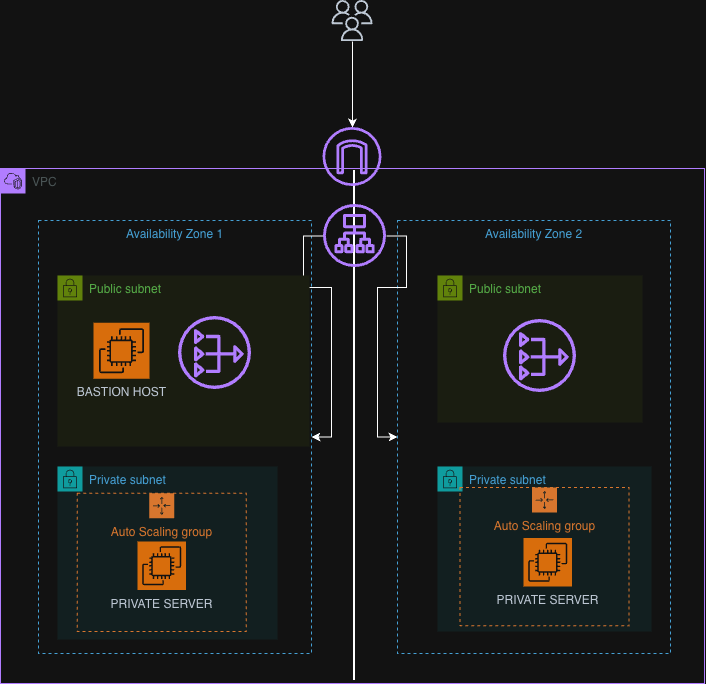

The diagram above was exported from draw.io. Its source (the exported page's mxGraphModel, read from the mxfile embedded in the PNG):
<mxGraphModel dx="964" dy="755" grid="0" gridSize="10" guides="1" tooltips="1" connect="1" arrows="1" fold="1" page="1" pageScale="1" pageWidth="850" pageHeight="1100" math="0" shadow="0">
  <root>
    <mxCell id="0" />
    <mxCell id="1" parent="0" />
    <mxCell id="Ehz07Fl8WUbGiW1nYmNh-5" parent="1" style="points=[[0,0],[0.25,0],[0.5,0],[0.75,0],[1,0],[1,0.25],[1,0.5],[1,0.75],[1,1],[0.75,1],[0.5,1],[0.25,1],[0,1],[0,0.75],[0,0.5],[0,0.25]];outlineConnect=0;gradientColor=none;html=1;whiteSpace=wrap;fontSize=12;fontStyle=0;container=1;pointerEvents=0;collapsible=0;recursiveResize=0;shape=mxgraph.aws4.group;grIcon=mxgraph.aws4.group_vpc2;strokeColor=#8C4FFF;fillColor=none;verticalAlign=top;align=left;spacingLeft=30;fontColor=#AAB7B8;dashed=0;" value="VPC" vertex="1">
      <mxGeometry height="515" width="704" x="62" y="226" as="geometry" />
    </mxCell>
    <mxCell id="Ehz07Fl8WUbGiW1nYmNh-6" parent="Ehz07Fl8WUbGiW1nYmNh-5" style="fillColor=none;strokeColor=#147EBA;dashed=1;verticalAlign=top;fontStyle=0;fontColor=#147EBA;whiteSpace=wrap;html=1;" value="Availability Zone 1" vertex="1">
      <mxGeometry height="433" width="273" x="38" y="52" as="geometry" />
    </mxCell>
    <mxCell id="Ehz07Fl8WUbGiW1nYmNh-7" parent="Ehz07Fl8WUbGiW1nYmNh-5" style="line;strokeWidth=2;direction=south;html=1;" value="" vertex="1">
      <mxGeometry height="510" width="10" x="349" y="2" as="geometry" />
    </mxCell>
    <mxCell id="Ehz07Fl8WUbGiW1nYmNh-11" parent="Ehz07Fl8WUbGiW1nYmNh-5" style="fillColor=none;strokeColor=#147EBA;dashed=1;verticalAlign=top;fontStyle=0;fontColor=#147EBA;whiteSpace=wrap;html=1;" value="Availability Zone 2" vertex="1">
      <mxGeometry height="433" width="273" x="397" y="52" as="geometry" />
    </mxCell>
    <mxCell id="Ehz07Fl8WUbGiW1nYmNh-16" edge="1" parent="Ehz07Fl8WUbGiW1nYmNh-5" source="Ehz07Fl8WUbGiW1nYmNh-15" style="edgeStyle=orthogonalEdgeStyle;rounded=0;orthogonalLoop=1;jettySize=auto;html=1;" target="Ehz07Fl8WUbGiW1nYmNh-6" value="">
      <mxGeometry relative="1" as="geometry" />
    </mxCell>
    <mxCell id="Ehz07Fl8WUbGiW1nYmNh-17" edge="1" parent="Ehz07Fl8WUbGiW1nYmNh-5" source="Ehz07Fl8WUbGiW1nYmNh-15" style="edgeStyle=orthogonalEdgeStyle;rounded=0;orthogonalLoop=1;jettySize=auto;html=1;" target="Ehz07Fl8WUbGiW1nYmNh-11" value="">
      <mxGeometry relative="1" as="geometry" />
    </mxCell>
    <mxCell id="Ehz07Fl8WUbGiW1nYmNh-15" parent="Ehz07Fl8WUbGiW1nYmNh-5" style="sketch=0;outlineConnect=0;fontColor=#232F3E;gradientColor=none;fillColor=#8C4FFF;strokeColor=none;dashed=0;verticalLabelPosition=bottom;verticalAlign=top;align=center;html=1;fontSize=12;fontStyle=0;aspect=fixed;pointerEvents=1;shape=mxgraph.aws4.application_load_balancer;" value="" vertex="1">
      <mxGeometry height="63" width="63" x="323" y="36" as="geometry" />
    </mxCell>
    <mxCell id="Ehz07Fl8WUbGiW1nYmNh-18" parent="Ehz07Fl8WUbGiW1nYmNh-5" style="points=[[0,0],[0.25,0],[0.5,0],[0.75,0],[1,0],[1,0.25],[1,0.5],[1,0.75],[1,1],[0.75,1],[0.5,1],[0.25,1],[0,1],[0,0.75],[0,0.5],[0,0.25]];outlineConnect=0;gradientColor=none;html=1;whiteSpace=wrap;fontSize=12;fontStyle=0;container=1;pointerEvents=0;collapsible=0;recursiveResize=0;shape=mxgraph.aws4.group;grIcon=mxgraph.aws4.group_security_group;grStroke=0;strokeColor=#7AA116;fillColor=#F2F6E8;verticalAlign=top;align=left;spacingLeft=30;fontColor=#248814;dashed=0;" value="Public subnet" vertex="1">
      <mxGeometry height="171" width="252" x="57" y="107" as="geometry" />
    </mxCell>
    <mxCell id="Ehz07Fl8WUbGiW1nYmNh-24" parent="Ehz07Fl8WUbGiW1nYmNh-18" style="sketch=0;points=[[0,0,0],[0.25,0,0],[0.5,0,0],[0.75,0,0],[1,0,0],[0,1,0],[0.25,1,0],[0.5,1,0],[0.75,1,0],[1,1,0],[0,0.25,0],[0,0.5,0],[0,0.75,0],[1,0.25,0],[1,0.5,0],[1,0.75,0]];outlineConnect=0;fontColor=#232F3E;fillColor=#ED7100;strokeColor=#ffffff;dashed=0;verticalLabelPosition=bottom;verticalAlign=top;align=center;html=1;fontSize=12;fontStyle=0;aspect=fixed;shape=mxgraph.aws4.resourceIcon;resIcon=mxgraph.aws4.ec2;" value="BASTION HOST" vertex="1">
      <mxGeometry height="56" width="56" x="36" y="47.25" as="geometry" />
    </mxCell>
    <mxCell id="Ehz07Fl8WUbGiW1nYmNh-20" parent="Ehz07Fl8WUbGiW1nYmNh-5" style="points=[[0,0],[0.25,0],[0.5,0],[0.75,0],[1,0],[1,0.25],[1,0.5],[1,0.75],[1,1],[0.75,1],[0.5,1],[0.25,1],[0,1],[0,0.75],[0,0.5],[0,0.25]];outlineConnect=0;gradientColor=none;html=1;whiteSpace=wrap;fontSize=12;fontStyle=0;container=1;pointerEvents=0;collapsible=0;recursiveResize=0;shape=mxgraph.aws4.group;grIcon=mxgraph.aws4.group_security_group;grStroke=0;strokeColor=#7AA116;fillColor=#F2F6E8;verticalAlign=top;align=left;spacingLeft=30;fontColor=#248814;dashed=0;" value="Public subnet" vertex="1">
      <mxGeometry height="147" width="205" x="437" y="107" as="geometry" />
    </mxCell>
    <mxCell id="Ehz07Fl8WUbGiW1nYmNh-21" parent="Ehz07Fl8WUbGiW1nYmNh-5" style="points=[[0,0],[0.25,0],[0.5,0],[0.75,0],[1,0],[1,0.25],[1,0.5],[1,0.75],[1,1],[0.75,1],[0.5,1],[0.25,1],[0,1],[0,0.75],[0,0.5],[0,0.25]];outlineConnect=0;gradientColor=none;html=1;whiteSpace=wrap;fontSize=12;fontStyle=0;container=1;pointerEvents=0;collapsible=0;recursiveResize=0;shape=mxgraph.aws4.group;grIcon=mxgraph.aws4.group_security_group;grStroke=0;strokeColor=#00A4A6;fillColor=#E6F6F7;verticalAlign=top;align=left;spacingLeft=30;fontColor=#147EBA;dashed=0;" value="Private subnet" vertex="1">
      <mxGeometry height="173" width="220" x="57" y="298" as="geometry" />
    </mxCell>
    <mxCell id="Ehz07Fl8WUbGiW1nYmNh-29" parent="Ehz07Fl8WUbGiW1nYmNh-21" style="points=[[0,0],[0.25,0],[0.5,0],[0.75,0],[1,0],[1,0.25],[1,0.5],[1,0.75],[1,1],[0.75,1],[0.5,1],[0.25,1],[0,1],[0,0.75],[0,0.5],[0,0.25]];outlineConnect=0;gradientColor=none;html=1;whiteSpace=wrap;fontSize=12;fontStyle=0;container=1;pointerEvents=0;collapsible=0;recursiveResize=0;shape=mxgraph.aws4.groupCenter;grIcon=mxgraph.aws4.group_auto_scaling_group;grStroke=1;strokeColor=#D86613;fillColor=none;verticalAlign=top;align=center;fontColor=#D86613;dashed=1;spacingTop=25;" value="Auto Scaling group" vertex="1">
      <mxGeometry height="138.25" width="169" x="19.75" y="26.75" as="geometry" />
    </mxCell>
    <mxCell id="Ehz07Fl8WUbGiW1nYmNh-23" parent="Ehz07Fl8WUbGiW1nYmNh-5" style="points=[[0,0],[0.25,0],[0.5,0],[0.75,0],[1,0],[1,0.25],[1,0.5],[1,0.75],[1,1],[0.75,1],[0.5,1],[0.25,1],[0,1],[0,0.75],[0,0.5],[0,0.25]];outlineConnect=0;gradientColor=none;html=1;whiteSpace=wrap;fontSize=12;fontStyle=0;container=1;pointerEvents=0;collapsible=0;recursiveResize=0;shape=mxgraph.aws4.group;grIcon=mxgraph.aws4.group_security_group;grStroke=0;strokeColor=#00A4A6;fillColor=#E6F6F7;verticalAlign=top;align=left;spacingLeft=30;fontColor=#147EBA;dashed=0;" value="Private subnet" vertex="1">
      <mxGeometry height="165" width="214" x="437" y="298" as="geometry" />
    </mxCell>
    <mxCell id="Ehz07Fl8WUbGiW1nYmNh-31" parent="Ehz07Fl8WUbGiW1nYmNh-23" style="points=[[0,0],[0.25,0],[0.5,0],[0.75,0],[1,0],[1,0.25],[1,0.5],[1,0.75],[1,1],[0.75,1],[0.5,1],[0.25,1],[0,1],[0,0.75],[0,0.5],[0,0.25]];outlineConnect=0;gradientColor=none;html=1;whiteSpace=wrap;fontSize=12;fontStyle=0;container=1;pointerEvents=0;collapsible=0;recursiveResize=0;shape=mxgraph.aws4.groupCenter;grIcon=mxgraph.aws4.group_auto_scaling_group;grStroke=1;strokeColor=#D86613;fillColor=none;verticalAlign=top;align=center;fontColor=#D86613;dashed=1;spacingTop=25;" value="Auto Scaling group" vertex="1">
      <mxGeometry height="138.25" width="169" x="22.5" y="21" as="geometry" />
    </mxCell>
    <mxCell id="Ehz07Fl8WUbGiW1nYmNh-25" parent="Ehz07Fl8WUbGiW1nYmNh-5" style="sketch=0;points=[[0,0,0],[0.25,0,0],[0.5,0,0],[0.75,0,0],[1,0,0],[0,1,0],[0.25,1,0],[0.5,1,0],[0.75,1,0],[1,1,0],[0,0.25,0],[0,0.5,0],[0,0.75,0],[1,0.25,0],[1,0.5,0],[1,0.75,0]];outlineConnect=0;fontColor=#232F3E;fillColor=#ED7100;strokeColor=#ffffff;dashed=0;verticalLabelPosition=bottom;verticalAlign=top;align=center;html=1;fontSize=12;fontStyle=0;aspect=fixed;shape=mxgraph.aws4.resourceIcon;resIcon=mxgraph.aws4.ec2;" value="PRIVATE SERVER" vertex="1">
      <mxGeometry height="48.5" width="48.5" x="137" y="373" as="geometry" />
    </mxCell>
    <mxCell id="Ehz07Fl8WUbGiW1nYmNh-26" parent="Ehz07Fl8WUbGiW1nYmNh-5" style="sketch=0;outlineConnect=0;fontColor=#232F3E;gradientColor=none;fillColor=#8C4FFF;strokeColor=none;dashed=0;verticalLabelPosition=bottom;verticalAlign=top;align=center;html=1;fontSize=12;fontStyle=0;aspect=fixed;pointerEvents=1;shape=mxgraph.aws4.nat_gateway;" value="" vertex="1">
      <mxGeometry height="73" width="73" x="178" y="148" as="geometry" />
    </mxCell>
    <mxCell id="Ehz07Fl8WUbGiW1nYmNh-27" parent="Ehz07Fl8WUbGiW1nYmNh-5" style="sketch=0;outlineConnect=0;fontColor=#232F3E;gradientColor=none;fillColor=#8C4FFF;strokeColor=none;dashed=0;verticalLabelPosition=bottom;verticalAlign=top;align=center;html=1;fontSize=12;fontStyle=0;aspect=fixed;pointerEvents=1;shape=mxgraph.aws4.nat_gateway;" value="" vertex="1">
      <mxGeometry height="73" width="73" x="503" y="151" as="geometry" />
    </mxCell>
    <mxCell id="Ehz07Fl8WUbGiW1nYmNh-28" parent="Ehz07Fl8WUbGiW1nYmNh-5" style="sketch=0;points=[[0,0,0],[0.25,0,0],[0.5,0,0],[0.75,0,0],[1,0,0],[0,1,0],[0.25,1,0],[0.5,1,0],[0.75,1,0],[1,1,0],[0,0.25,0],[0,0.5,0],[0,0.75,0],[1,0.25,0],[1,0.5,0],[1,0.75,0]];outlineConnect=0;fontColor=#232F3E;fillColor=#ED7100;strokeColor=#ffffff;dashed=0;verticalLabelPosition=bottom;verticalAlign=top;align=center;html=1;fontSize=12;fontStyle=0;aspect=fixed;shape=mxgraph.aws4.resourceIcon;resIcon=mxgraph.aws4.ec2;" value="PRIVATE SERVER" vertex="1">
      <mxGeometry height="48.5" width="48.5" x="523" y="369.5" as="geometry" />
    </mxCell>
    <mxCell id="Ehz07Fl8WUbGiW1nYmNh-14" edge="1" parent="1" source="Ehz07Fl8WUbGiW1nYmNh-12" style="edgeStyle=orthogonalEdgeStyle;rounded=0;orthogonalLoop=1;jettySize=auto;html=1;" target="Ehz07Fl8WUbGiW1nYmNh-13" value="">
      <mxGeometry relative="1" as="geometry">
        <Array as="points">
          <mxPoint x="405" y="97" />
          <mxPoint x="405" y="97" />
        </Array>
      </mxGeometry>
    </mxCell>
    <mxCell id="Ehz07Fl8WUbGiW1nYmNh-12" parent="1" style="sketch=0;outlineConnect=0;fontColor=#232F3E;gradientColor=none;fillColor=#232F3D;strokeColor=none;dashed=0;verticalLabelPosition=bottom;verticalAlign=top;align=center;html=1;fontSize=12;fontStyle=0;aspect=fixed;pointerEvents=1;shape=mxgraph.aws4.users;" value="" vertex="1">
      <mxGeometry height="41" width="41" x="393.5" y="58" as="geometry" />
    </mxCell>
    <mxCell id="Ehz07Fl8WUbGiW1nYmNh-13" parent="1" style="sketch=0;outlineConnect=0;fontColor=#232F3E;gradientColor=none;fillColor=#8C4FFF;strokeColor=none;dashed=0;verticalLabelPosition=bottom;verticalAlign=top;align=center;html=1;fontSize=12;fontStyle=0;aspect=fixed;pointerEvents=1;shape=mxgraph.aws4.internet_gateway;" value="" vertex="1">
      <mxGeometry height="59" width="59" x="384.5" y="185" as="geometry" />
    </mxCell>
  </root>
</mxGraphModel>